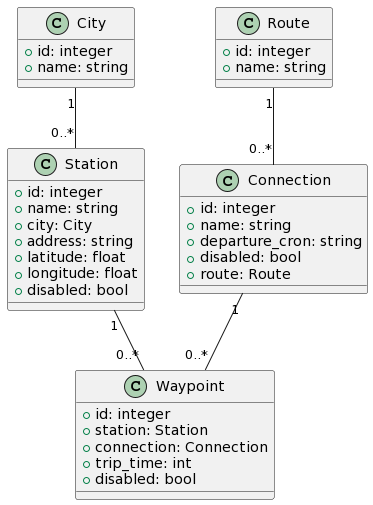

The diagram above was rendered by PlantUML. Its source (embedded in the PNG):
@startuml
class City {
  + id: integer
  + name: string
}

class Station {
  + id: integer
  + name: string
  + city: City
  + address: string
  + latitude: float
  + longitude: float
  + disabled: bool
}

class Route {
  + id: integer
  + name: string
}

class Connection {
  + id: integer
  + name: string
  + departure_cron: string
  + disabled: bool
  + route: Route
}

class Waypoint {
  + id: integer
  + station: Station
  + connection: Connection
  + trip_time: int
  + disabled: bool
}

City "1" -- "0..*" Station
Station "1" -- "0..*" Waypoint
Route "1" -- "0..*" Connection
Connection "1" -- "0..*" Waypoint
@enduml